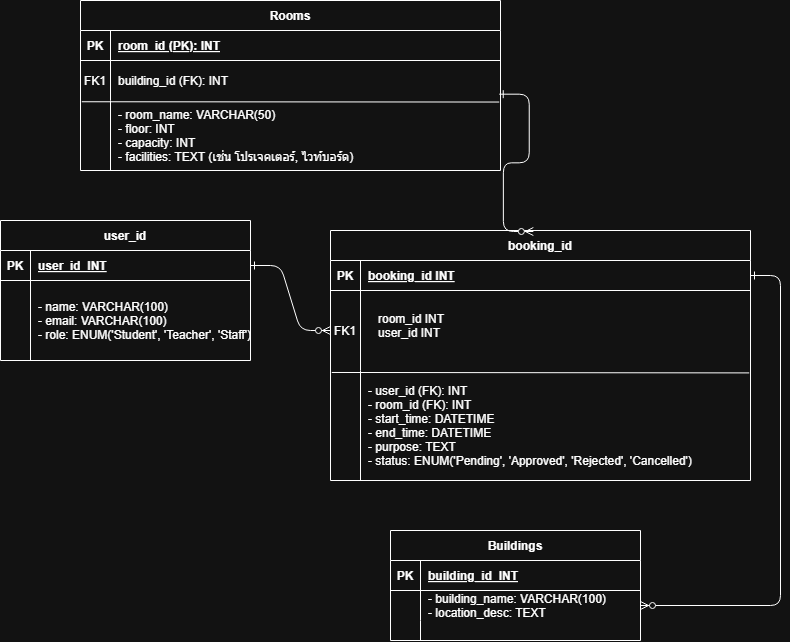

The diagram above was exported from draw.io. Its source (the exported page's mxGraphModel, read from the mxfile embedded in the PNG):
<mxGraphModel dx="2954" dy="1611" grid="1" gridSize="10" guides="1" tooltips="1" connect="1" arrows="1" fold="1" page="1" pageScale="1" pageWidth="850" pageHeight="1100" math="0" shadow="0" extFonts="Permanent Marker^https://fonts.googleapis.com/css?family=Permanent+Marker">
  <root>
    <mxCell id="0" />
    <mxCell id="1" parent="0" />
    <mxCell id="C-vyLk0tnHw3VtMMgP7b-1" edge="1" parent="1" source="C-vyLk0tnHw3VtMMgP7b-24" style="edgeStyle=entityRelationEdgeStyle;endArrow=ERzeroToMany;startArrow=ERone;endFill=1;startFill=0;" target="C-vyLk0tnHw3VtMMgP7b-6" value="">
      <mxGeometry height="100" relative="1" width="100" as="geometry">
        <mxPoint x="256" y="1016" as="sourcePoint" />
        <mxPoint x="356" y="916" as="targetPoint" />
      </mxGeometry>
    </mxCell>
    <mxCell id="C-vyLk0tnHw3VtMMgP7b-12" edge="1" parent="1" source="C-vyLk0tnHw3VtMMgP7b-3" style="edgeStyle=entityRelationEdgeStyle;endArrow=ERzeroToMany;startArrow=ERone;endFill=1;startFill=0;" target="C-vyLk0tnHw3VtMMgP7b-17" value="">
      <mxGeometry height="100" relative="1" width="100" as="geometry">
        <mxPoint x="316" y="476" as="sourcePoint" />
        <mxPoint x="376" y="501" as="targetPoint" />
      </mxGeometry>
    </mxCell>
    <mxCell id="C-vyLk0tnHw3VtMMgP7b-2" parent="1" style="shape=table;startSize=30;container=1;collapsible=1;childLayout=tableLayout;fixedRows=1;rowLines=0;fontStyle=1;align=center;resizeLast=1;" value="booking_id" vertex="1">
      <mxGeometry height="250" width="420" x="366" y="426" as="geometry" />
    </mxCell>
    <mxCell id="C-vyLk0tnHw3VtMMgP7b-3" parent="C-vyLk0tnHw3VtMMgP7b-2" style="shape=partialRectangle;collapsible=0;dropTarget=0;pointerEvents=0;fillColor=none;points=[[0,0.5],[1,0.5]];portConstraint=eastwest;top=0;left=0;right=0;bottom=1;" value="" vertex="1">
      <mxGeometry height="30" width="420" y="30" as="geometry" />
    </mxCell>
    <mxCell id="C-vyLk0tnHw3VtMMgP7b-4" parent="C-vyLk0tnHw3VtMMgP7b-3" style="shape=partialRectangle;overflow=hidden;connectable=0;fillColor=none;top=0;left=0;bottom=0;right=0;fontStyle=1;" value="PK" vertex="1">
      <mxGeometry height="30" width="30" as="geometry">
        <mxRectangle height="30" width="30" as="alternateBounds" />
      </mxGeometry>
    </mxCell>
    <mxCell id="C-vyLk0tnHw3VtMMgP7b-5" parent="C-vyLk0tnHw3VtMMgP7b-3" style="shape=partialRectangle;overflow=hidden;connectable=0;fillColor=none;top=0;left=0;bottom=0;right=0;align=left;spacingLeft=6;fontStyle=5;" value="booking_id INT" vertex="1">
      <mxGeometry height="30" width="390" x="30" as="geometry">
        <mxRectangle height="30" width="390" as="alternateBounds" />
      </mxGeometry>
    </mxCell>
    <mxCell id="C-vyLk0tnHw3VtMMgP7b-6" parent="C-vyLk0tnHw3VtMMgP7b-2" style="shape=partialRectangle;collapsible=0;dropTarget=0;pointerEvents=0;fillColor=none;points=[[0,0.5],[1,0.5]];portConstraint=eastwest;top=0;left=0;right=0;bottom=0;" value="" vertex="1">
      <mxGeometry height="80" width="420" y="60" as="geometry" />
    </mxCell>
    <mxCell id="C-vyLk0tnHw3VtMMgP7b-7" parent="C-vyLk0tnHw3VtMMgP7b-6" style="shape=partialRectangle;overflow=hidden;connectable=0;fillColor=none;top=0;left=0;bottom=0;right=0;" value="FK1" vertex="1">
      <mxGeometry height="80" width="30" as="geometry">
        <mxRectangle height="80" width="30" as="alternateBounds" />
      </mxGeometry>
    </mxCell>
    <mxCell id="C-vyLk0tnHw3VtMMgP7b-8" parent="C-vyLk0tnHw3VtMMgP7b-6" style="shape=partialRectangle;overflow=hidden;connectable=0;fillColor=none;top=0;left=0;bottom=0;right=0;align=left;spacingLeft=6;" value="" vertex="1">
      <mxGeometry height="80" width="390" x="30" as="geometry">
        <mxRectangle height="80" width="390" as="alternateBounds" />
      </mxGeometry>
    </mxCell>
    <mxCell id="C-vyLk0tnHw3VtMMgP7b-9" parent="C-vyLk0tnHw3VtMMgP7b-2" style="shape=partialRectangle;collapsible=0;dropTarget=0;pointerEvents=0;fillColor=none;points=[[0,0.5],[1,0.5]];portConstraint=eastwest;top=0;left=0;right=0;bottom=0;" value="" vertex="1">
      <mxGeometry height="110" width="420" y="140" as="geometry" />
    </mxCell>
    <mxCell id="C-vyLk0tnHw3VtMMgP7b-10" parent="C-vyLk0tnHw3VtMMgP7b-9" style="shape=partialRectangle;overflow=hidden;connectable=0;fillColor=none;top=0;left=0;bottom=0;right=0;" value="" vertex="1">
      <mxGeometry height="110" width="30" as="geometry">
        <mxRectangle height="110" width="30" as="alternateBounds" />
      </mxGeometry>
    </mxCell>
    <mxCell id="C-vyLk0tnHw3VtMMgP7b-11" parent="C-vyLk0tnHw3VtMMgP7b-9" style="shape=partialRectangle;overflow=hidden;connectable=0;fillColor=none;top=0;left=0;bottom=0;right=0;align=left;spacingLeft=6;" value="- user_id (FK): INT &#10; - room_id (FK): INT &#10; - start_time: DATETIME &#10; - end_time: DATETIME &#10; - purpose: TEXT &#10; - status: ENUM('Pending', 'Approved', 'Rejected', 'Cancelled')" vertex="1">
      <mxGeometry height="110" width="390" x="30" as="geometry">
        <mxRectangle height="110" width="390" as="alternateBounds" />
      </mxGeometry>
    </mxCell>
    <mxCell id="63pNHvtLbI1HSGwrdl7u-7" edge="1" parent="C-vyLk0tnHw3VtMMgP7b-2" source="C-vyLk0tnHw3VtMMgP7b-9" style="endArrow=none;html=1;rounded=0;entryX=0.997;entryY=0.022;entryDx=0;entryDy=0;entryPerimeter=0;exitX=0.003;exitY=0.018;exitDx=0;exitDy=0;exitPerimeter=0;" target="C-vyLk0tnHw3VtMMgP7b-9" value="">
      <mxGeometry height="50" relative="1" width="50" as="geometry">
        <mxPoint y="150" as="sourcePoint" />
        <mxPoint x="50" y="100" as="targetPoint" />
      </mxGeometry>
    </mxCell>
    <mxCell id="C-vyLk0tnHw3VtMMgP7b-13" parent="1" style="shape=table;startSize=30;container=1;collapsible=1;childLayout=tableLayout;fixedRows=1;rowLines=0;fontStyle=1;align=center;resizeLast=1;" value="Buildings" vertex="1">
      <mxGeometry height="110" width="250" x="426" y="726" as="geometry" />
    </mxCell>
    <mxCell id="C-vyLk0tnHw3VtMMgP7b-14" parent="C-vyLk0tnHw3VtMMgP7b-13" style="shape=partialRectangle;collapsible=0;dropTarget=0;pointerEvents=0;fillColor=none;points=[[0,0.5],[1,0.5]];portConstraint=eastwest;top=0;left=0;right=0;bottom=1;" value="" vertex="1">
      <mxGeometry height="30" width="250" y="30" as="geometry" />
    </mxCell>
    <mxCell id="C-vyLk0tnHw3VtMMgP7b-15" parent="C-vyLk0tnHw3VtMMgP7b-14" style="shape=partialRectangle;overflow=hidden;connectable=0;fillColor=none;top=0;left=0;bottom=0;right=0;fontStyle=1;" value="PK" vertex="1">
      <mxGeometry height="30" width="30" as="geometry">
        <mxRectangle height="30" width="30" as="alternateBounds" />
      </mxGeometry>
    </mxCell>
    <mxCell id="C-vyLk0tnHw3VtMMgP7b-16" parent="C-vyLk0tnHw3VtMMgP7b-14" style="shape=partialRectangle;overflow=hidden;connectable=0;fillColor=none;top=0;left=0;bottom=0;right=0;align=left;spacingLeft=6;fontStyle=5;" value="building_id  INT" vertex="1">
      <mxGeometry height="30" width="220" x="30" as="geometry">
        <mxRectangle height="30" width="220" as="alternateBounds" />
      </mxGeometry>
    </mxCell>
    <mxCell id="C-vyLk0tnHw3VtMMgP7b-17" parent="C-vyLk0tnHw3VtMMgP7b-13" style="shape=partialRectangle;collapsible=0;dropTarget=0;pointerEvents=0;fillColor=none;points=[[0,0.5],[1,0.5]];portConstraint=eastwest;top=0;left=0;right=0;bottom=0;" value="" vertex="1">
      <mxGeometry height="30" width="250" y="60" as="geometry" />
    </mxCell>
    <mxCell id="C-vyLk0tnHw3VtMMgP7b-18" parent="C-vyLk0tnHw3VtMMgP7b-17" style="shape=partialRectangle;overflow=hidden;connectable=0;fillColor=none;top=0;left=0;bottom=0;right=0;" value="" vertex="1">
      <mxGeometry height="30" width="30" as="geometry">
        <mxRectangle height="30" width="30" as="alternateBounds" />
      </mxGeometry>
    </mxCell>
    <mxCell id="C-vyLk0tnHw3VtMMgP7b-19" parent="C-vyLk0tnHw3VtMMgP7b-17" style="shape=partialRectangle;overflow=hidden;connectable=0;fillColor=none;top=0;left=0;bottom=0;right=0;align=left;spacingLeft=6;" value="- building_name: VARCHAR(100) &#10; - location_desc: TEXT" vertex="1">
      <mxGeometry height="30" width="220" x="30" as="geometry">
        <mxRectangle height="30" width="220" as="alternateBounds" />
      </mxGeometry>
    </mxCell>
    <mxCell id="C-vyLk0tnHw3VtMMgP7b-20" parent="C-vyLk0tnHw3VtMMgP7b-13" style="shape=partialRectangle;collapsible=0;dropTarget=0;pointerEvents=0;fillColor=none;points=[[0,0.5],[1,0.5]];portConstraint=eastwest;top=0;left=0;right=0;bottom=0;" value="" vertex="1">
      <mxGeometry height="20" width="250" y="90" as="geometry" />
    </mxCell>
    <mxCell id="C-vyLk0tnHw3VtMMgP7b-21" parent="C-vyLk0tnHw3VtMMgP7b-20" style="shape=partialRectangle;overflow=hidden;connectable=0;fillColor=none;top=0;left=0;bottom=0;right=0;" value="" vertex="1">
      <mxGeometry height="20" width="30" as="geometry">
        <mxRectangle height="20" width="30" as="alternateBounds" />
      </mxGeometry>
    </mxCell>
    <mxCell id="C-vyLk0tnHw3VtMMgP7b-22" parent="C-vyLk0tnHw3VtMMgP7b-20" style="shape=partialRectangle;overflow=hidden;connectable=0;fillColor=none;top=0;left=0;bottom=0;right=0;align=left;spacingLeft=6;" value="" vertex="1">
      <mxGeometry height="20" width="220" x="30" as="geometry">
        <mxRectangle height="20" width="220" as="alternateBounds" />
      </mxGeometry>
    </mxCell>
    <mxCell id="C-vyLk0tnHw3VtMMgP7b-23" parent="1" style="shape=table;startSize=30;container=1;collapsible=1;childLayout=tableLayout;fixedRows=1;rowLines=0;fontStyle=1;align=center;resizeLast=1;" value="user_id" vertex="1">
      <mxGeometry height="140" width="250" x="36" y="416" as="geometry" />
    </mxCell>
    <mxCell id="C-vyLk0tnHw3VtMMgP7b-24" parent="C-vyLk0tnHw3VtMMgP7b-23" style="shape=partialRectangle;collapsible=0;dropTarget=0;pointerEvents=0;fillColor=none;points=[[0,0.5],[1,0.5]];portConstraint=eastwest;top=0;left=0;right=0;bottom=1;" value="" vertex="1">
      <mxGeometry height="30" width="250" y="30" as="geometry" />
    </mxCell>
    <mxCell id="C-vyLk0tnHw3VtMMgP7b-25" parent="C-vyLk0tnHw3VtMMgP7b-24" style="shape=partialRectangle;overflow=hidden;connectable=0;fillColor=none;top=0;left=0;bottom=0;right=0;fontStyle=1;" value="PK" vertex="1">
      <mxGeometry height="30" width="30" as="geometry">
        <mxRectangle height="30" width="30" as="alternateBounds" />
      </mxGeometry>
    </mxCell>
    <mxCell id="C-vyLk0tnHw3VtMMgP7b-26" parent="C-vyLk0tnHw3VtMMgP7b-24" style="shape=partialRectangle;overflow=hidden;connectable=0;fillColor=none;top=0;left=0;bottom=0;right=0;align=left;spacingLeft=6;fontStyle=5;" value="user_id_INT" vertex="1">
      <mxGeometry height="30" width="220" x="30" as="geometry">
        <mxRectangle height="30" width="220" as="alternateBounds" />
      </mxGeometry>
    </mxCell>
    <mxCell id="C-vyLk0tnHw3VtMMgP7b-27" parent="C-vyLk0tnHw3VtMMgP7b-23" style="shape=partialRectangle;collapsible=0;dropTarget=0;pointerEvents=0;fillColor=none;points=[[0,0.5],[1,0.5]];portConstraint=eastwest;top=0;left=0;right=0;bottom=0;" value="" vertex="1">
      <mxGeometry height="80" width="250" y="60" as="geometry" />
    </mxCell>
    <mxCell id="C-vyLk0tnHw3VtMMgP7b-28" parent="C-vyLk0tnHw3VtMMgP7b-27" style="shape=partialRectangle;overflow=hidden;connectable=0;fillColor=none;top=0;left=0;bottom=0;right=0;" value="" vertex="1">
      <mxGeometry height="80" width="30" as="geometry">
        <mxRectangle height="80" width="30" as="alternateBounds" />
      </mxGeometry>
    </mxCell>
    <mxCell id="C-vyLk0tnHw3VtMMgP7b-29" parent="C-vyLk0tnHw3VtMMgP7b-27" style="shape=partialRectangle;overflow=hidden;connectable=0;fillColor=none;top=0;left=0;bottom=0;right=0;align=left;spacingLeft=6;" value="- name: VARCHAR(100) &#10; - email: VARCHAR(100) &#10; - role: ENUM('Student', 'Teacher', 'Staff')" vertex="1">
      <mxGeometry height="80" width="220" x="30" as="geometry">
        <mxRectangle height="80" width="220" as="alternateBounds" />
      </mxGeometry>
    </mxCell>
    <mxCell id="63pNHvtLbI1HSGwrdl7u-3" parent="1" style="shape=partialRectangle;overflow=hidden;connectable=0;fillColor=none;top=0;left=0;bottom=0;right=0;align=left;spacingLeft=6;" value="room_id INT&#10;user_id INT" vertex="1">
      <mxGeometry height="30" width="220" x="406" y="506" as="geometry">
        <mxRectangle height="30" width="220" as="alternateBounds" />
      </mxGeometry>
    </mxCell>
    <mxCell id="63pNHvtLbI1HSGwrdl7u-8" parent="1" style="shape=table;startSize=30;container=1;collapsible=1;childLayout=tableLayout;fixedRows=1;rowLines=0;fontStyle=1;align=center;resizeLast=1;" value="Rooms" vertex="1">
      <mxGeometry height="170" width="420" x="116" y="196" as="geometry" />
    </mxCell>
    <mxCell id="63pNHvtLbI1HSGwrdl7u-9" parent="63pNHvtLbI1HSGwrdl7u-8" style="shape=partialRectangle;collapsible=0;dropTarget=0;pointerEvents=0;fillColor=none;points=[[0,0.5],[1,0.5]];portConstraint=eastwest;top=0;left=0;right=0;bottom=1;" value="" vertex="1">
      <mxGeometry height="30" width="420" y="30" as="geometry" />
    </mxCell>
    <mxCell id="63pNHvtLbI1HSGwrdl7u-10" parent="63pNHvtLbI1HSGwrdl7u-9" style="shape=partialRectangle;overflow=hidden;connectable=0;fillColor=none;top=0;left=0;bottom=0;right=0;fontStyle=1;" value="PK" vertex="1">
      <mxGeometry height="30" width="30" as="geometry">
        <mxRectangle height="30" width="30" as="alternateBounds" />
      </mxGeometry>
    </mxCell>
    <mxCell id="63pNHvtLbI1HSGwrdl7u-11" parent="63pNHvtLbI1HSGwrdl7u-9" style="shape=partialRectangle;overflow=hidden;connectable=0;fillColor=none;top=0;left=0;bottom=0;right=0;align=left;spacingLeft=6;fontStyle=5;" value="room_id (PK): INT" vertex="1">
      <mxGeometry height="30" width="390" x="30" as="geometry">
        <mxRectangle height="30" width="390" as="alternateBounds" />
      </mxGeometry>
    </mxCell>
    <mxCell id="63pNHvtLbI1HSGwrdl7u-12" parent="63pNHvtLbI1HSGwrdl7u-8" style="shape=partialRectangle;collapsible=0;dropTarget=0;pointerEvents=0;fillColor=none;points=[[0,0.5],[1,0.5]];portConstraint=eastwest;top=0;left=0;right=0;bottom=0;" value="" vertex="1">
      <mxGeometry height="40" width="420" y="60" as="geometry" />
    </mxCell>
    <mxCell id="63pNHvtLbI1HSGwrdl7u-13" parent="63pNHvtLbI1HSGwrdl7u-12" style="shape=partialRectangle;overflow=hidden;connectable=0;fillColor=none;top=0;left=0;bottom=0;right=0;" value="FK1" vertex="1">
      <mxGeometry height="40" width="30" as="geometry">
        <mxRectangle height="40" width="30" as="alternateBounds" />
      </mxGeometry>
    </mxCell>
    <mxCell id="63pNHvtLbI1HSGwrdl7u-14" parent="63pNHvtLbI1HSGwrdl7u-12" style="shape=partialRectangle;overflow=hidden;connectable=0;fillColor=none;top=0;left=0;bottom=0;right=0;align=left;spacingLeft=6;" value="building_id (FK): INT" vertex="1">
      <mxGeometry height="40" width="390" x="30" as="geometry">
        <mxRectangle height="40" width="390" as="alternateBounds" />
      </mxGeometry>
    </mxCell>
    <mxCell id="63pNHvtLbI1HSGwrdl7u-15" parent="63pNHvtLbI1HSGwrdl7u-8" style="shape=partialRectangle;collapsible=0;dropTarget=0;pointerEvents=0;fillColor=none;points=[[0,0.5],[1,0.5]];portConstraint=eastwest;top=0;left=0;right=0;bottom=0;" value="" vertex="1">
      <mxGeometry height="70" width="420" y="100" as="geometry" />
    </mxCell>
    <mxCell id="63pNHvtLbI1HSGwrdl7u-16" parent="63pNHvtLbI1HSGwrdl7u-15" style="shape=partialRectangle;overflow=hidden;connectable=0;fillColor=none;top=0;left=0;bottom=0;right=0;" value="" vertex="1">
      <mxGeometry height="70" width="30" as="geometry">
        <mxRectangle height="70" width="30" as="alternateBounds" />
      </mxGeometry>
    </mxCell>
    <mxCell id="63pNHvtLbI1HSGwrdl7u-17" parent="63pNHvtLbI1HSGwrdl7u-15" style="shape=partialRectangle;overflow=hidden;connectable=0;fillColor=none;top=0;left=0;bottom=0;right=0;align=left;spacingLeft=6;" value="- room_name: VARCHAR(50) &#10; - floor: INT &#10; - capacity: INT &#10; - facilities: TEXT (เช่น โปรเจคเตอร์, ไวท์บอร์ด)" vertex="1">
      <mxGeometry height="70" width="390" x="30" as="geometry">
        <mxRectangle height="70" width="390" as="alternateBounds" />
      </mxGeometry>
    </mxCell>
    <mxCell id="63pNHvtLbI1HSGwrdl7u-18" edge="1" parent="63pNHvtLbI1HSGwrdl7u-8" source="63pNHvtLbI1HSGwrdl7u-15" style="endArrow=none;html=1;rounded=0;entryX=0.997;entryY=0.022;entryDx=0;entryDy=0;entryPerimeter=0;exitX=0.003;exitY=0.018;exitDx=0;exitDy=0;exitPerimeter=0;" target="63pNHvtLbI1HSGwrdl7u-15" value="">
      <mxGeometry height="50" relative="1" width="50" as="geometry">
        <mxPoint y="150" as="sourcePoint" />
        <mxPoint x="50" y="100" as="targetPoint" />
      </mxGeometry>
    </mxCell>
    <mxCell id="63pNHvtLbI1HSGwrdl7u-20" edge="1" parent="1" source="63pNHvtLbI1HSGwrdl7u-12" style="edgeStyle=entityRelationEdgeStyle;endArrow=ERzeroToMany;startArrow=ERone;endFill=1;startFill=0;exitX=0.997;exitY=0.842;exitDx=0;exitDy=0;exitPerimeter=0;entryX=0.483;entryY=0.004;entryDx=0;entryDy=0;entryPerimeter=0;" target="C-vyLk0tnHw3VtMMgP7b-2" value="">
      <mxGeometry height="100" relative="1" width="100" as="geometry">
        <mxPoint x="536.0000000000001" y="306.0000000000002" as="sourcePoint" />
        <mxPoint x="566" y="416" as="targetPoint" />
      </mxGeometry>
    </mxCell>
  </root>
</mxGraphModel>